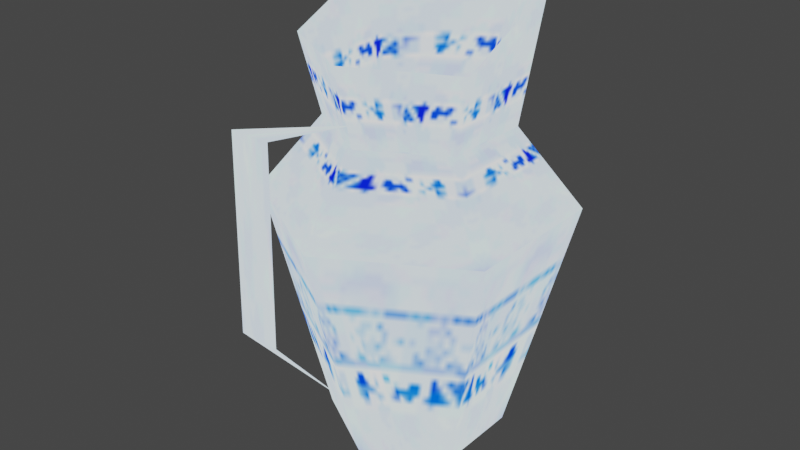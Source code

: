# Source: Vase.blend  (saved by Blender 5.2.44; exported with 4.5.12 LTS)
import bpy
from mathutils import Matrix  # noqa: F401  (used for matrix-valued properties, if any)

bpy.ops.wm.read_factory_settings(use_empty=True)
scene = bpy.context.scene
scene.name = 'Scene'

# ---- collections
col_edv_f_kabin_nja = bpy.data.collections.new('edv_f_kabin.nja'); scene.collection.children.link(col_edv_f_kabin_nja)

# ---- images (referenced by path relative to the original .blend; pixels are not part of the script)
import os
ASSET_DIR = os.environ.get("B2B_ASSET_DIR", "")  # directory of the original .blend (textures are referenced by path, not embedded)
HERE = os.path.dirname(os.path.abspath(__file__))  # packed textures are extracted next to this script under _unpacked/

def load_image(name, relpath, width, height, colorspace="sRGB"):
    """Load a texture the original file referenced (path relative to the .blend, or extracted next to this script)."""
    p = next((c for c in (os.path.join(HERE, relpath), os.path.join(ASSET_DIR, relpath)) if relpath and os.path.exists(c)), "")
    if p:
        img = bpy.data.images.load(p, check_existing=True)
        img.name = name
    else:  # same state as the original file: an image datablock whose file is absent (Cycles renders it pink)
        img = bpy.data.images.new(name, width, height)
        img.source = "FILE"
        img.filepath = "//" + (relpath or name)
    img.colorspace_settings.name = colorspace
    return img
img_edv_f_tubob = load_image('edv_f_tubob', '_unpacked/edv_f_tubob.58d1377e.png', 32, 32, 'sRGB')
img_edv_f_tubo = load_image('edv_f_tubo', '_unpacked/edv_f_tubo.b952438e.png', 32, 32, 'sRGB')

# ---- materials (node trees are filled in below, after node groups)
mat_edv_f_kabin_nja_sa1mdl_0 = bpy.data.materials.new('edv_f_kabin.nja.sa1mdl_0')
mat_edv_f_kabin_nja_sa1mdl_0.use_transparent_shadow = False
mat_edv_f_kabin_nja_sa1mdl_0.preview_render_type = 'FLAT'
mat_edv_f_kabin_nja_sa1mdl_0.diffuse_color = (0.698, 0.698, 0.698, 1.0)
mat_edv_f_kabin_nja_sa1mdl_0.roughness = 0.9569
mat_edv_f_kabin_nja_sa1mdl_1 = bpy.data.materials.new('edv_f_kabin.nja.sa1mdl_1')
mat_edv_f_kabin_nja_sa1mdl_1.use_transparent_shadow = False
mat_edv_f_kabin_nja_sa1mdl_1.preview_render_type = 'FLAT'
mat_edv_f_kabin_nja_sa1mdl_1.diffuse_color = (0.698, 0.698, 0.698, 1.0)
mat_edv_f_kabin_nja_sa1mdl_1.roughness = 0.9569
mat_edv_f_kabin_nja_sa1mdl_2 = bpy.data.materials.new('edv_f_kabin.nja.sa1mdl_2')
mat_edv_f_kabin_nja_sa1mdl_2.use_transparent_shadow = False
mat_edv_f_kabin_nja_sa1mdl_2.preview_render_type = 'FLAT'
mat_edv_f_kabin_nja_sa1mdl_2.diffuse_color = (0.698, 0.698, 0.698, 1.0)
mat_edv_f_kabin_nja_sa1mdl_2.roughness = 0.9569

# ---- node groups
ng_vasenode = bpy.data.node_groups.new('VaseNode', 'GeometryNodeTree')
_s = ng_vasenode.interface.new_socket(name='Geometry', in_out='OUTPUT', socket_type='NodeSocketGeometry')
_s = ng_vasenode.interface.new_socket(name='Geometry', in_out='INPUT', socket_type='NodeSocketGeometry')
ng_vasenode.interface.new_panel('SET Object Properties')
_s = ng_vasenode.interface.new_socket(name='BAMS X Rotation', in_out='INPUT', socket_type='NodeSocketInt')
_s = ng_vasenode.interface.new_socket(name='BAMS Y Rotation', in_out='INPUT', socket_type='NodeSocketInt')
_s = ng_vasenode.interface.new_socket(name='BAMS Z Rotation', in_out='INPUT', socket_type='NodeSocketInt')
_s = ng_vasenode.interface.new_socket(name='Scale X Property', in_out='INPUT', socket_type='NodeSocketFloat')
_s = ng_vasenode.interface.new_socket(name='Scale Y Property', in_out='INPUT', socket_type='NodeSocketFloat')
_s = ng_vasenode.interface.new_socket(name='Scale Z Property', in_out='INPUT', socket_type='NodeSocketFloat')
ng_vasenode.interface.new_panel('Geometry Node Info')
ng_vasenode.is_modifier = True
_N = ng_vasenode.nodes; _L = ng_vasenode.links
n0 = _N.new('NodeGroupOutput'); n0.name = 'Group Output'; n0.location = (360, -20)
n1 = _N.new('GeometryNodeCollectionInfo'); n1.name = 'Collection Info'; n1.location = (38, -26)
_L.new(n1.outputs[0], n0.inputs[0])
n0.is_active_output = True

# ---- material node trees
mat_edv_f_kabin_nja_sa1mdl_0.use_nodes = True; mat_edv_f_kabin_nja_sa1mdl_0.node_tree.nodes.clear()
_N = mat_edv_f_kabin_nja_sa1mdl_0.node_tree.nodes; _L = mat_edv_f_kabin_nja_sa1mdl_0.node_tree.links
n0 = _N.new('ShaderNodeTexImage'); n0.name = 'SAIO Texture'; n0.location = (-40, 319)
n0.label = 'SAIO Texture'
n0.image = img_edv_f_tubob
n1 = _N.new('ShaderNodeOutputMaterial'); n1.name = 'SAIO Output'; n1.location = (720, 360)
n1.label = 'SAIO Output'
_L.new(n0.outputs[0], n1.inputs[0])
n1.is_active_output = True
mat_edv_f_kabin_nja_sa1mdl_1.use_nodes = True; mat_edv_f_kabin_nja_sa1mdl_1.node_tree.nodes.clear()
_N = mat_edv_f_kabin_nja_sa1mdl_1.node_tree.nodes; _L = mat_edv_f_kabin_nja_sa1mdl_1.node_tree.links
n0 = _N.new('ShaderNodeTexImage'); n0.name = 'SAIO Texture'; n0.location = (-40, 319)
n0.label = 'SAIO Texture'
n0.image = img_edv_f_tubo
n1 = _N.new('ShaderNodeOutputMaterial'); n1.name = 'SAIO Output'; n1.location = (720, 360)
n1.label = 'SAIO Output'
_L.new(n0.outputs[0], n1.inputs[0])
n1.is_active_output = True
mat_edv_f_kabin_nja_sa1mdl_2.use_nodes = True; mat_edv_f_kabin_nja_sa1mdl_2.node_tree.nodes.clear()
_N = mat_edv_f_kabin_nja_sa1mdl_2.node_tree.nodes; _L = mat_edv_f_kabin_nja_sa1mdl_2.node_tree.links
n0 = _N.new('ShaderNodeTexImage'); n0.name = 'SAIO Texture'; n0.location = (-40, 319)
n0.label = 'SAIO Texture'
n0.image = img_edv_f_tubob
n1 = _N.new('ShaderNodeOutputMaterial'); n1.name = 'SAIO Output'; n1.location = (720, 360)
n1.label = 'SAIO Output'
_L.new(n0.outputs[0], n1.inputs[0])
n1.is_active_output = True

# ---- world
world_world = bpy.data.worlds.new('World'); scene.world = world_world
world_world.use_nodes = True; world_world.node_tree.nodes.clear()
_N = world_world.node_tree.nodes; _L = world_world.node_tree.links
n0 = _N.new('ShaderNodeOutputWorld'); n0.name = 'World Output'; n0.location = (300, 300)
n1 = _N.new('ShaderNodeBackground'); n1.name = 'Background'; n1.location = (10, 300)
n1.inputs[0].default_value = (0.05088, 0.05088, 0.05088, 1.0)
_L.new(n1.outputs[0], n0.inputs[0])
n0.is_active_output = True
world_world.color = (0.05088, 0.05088, 0.05088)
world_world.use_sun_shadow = False
world_world.sun_shadow_jitter_overblur = 0.0

# ---- meshes
me_vase = bpy.data.meshes.new('Vase')
me_vase.from_pydata([], [], [])
me_vase.update()
me_attach_02588e20 = bpy.data.meshes.new('attach_02588E20')
me_attach_02588e20.from_pydata([(-0.28, -2.914, 2.52), (0.28, -2.914, 2.52), (0.0, -1.561, -1.697), (0.0, -1.285, 2.132), (0.28, -2.969, -0.07691), (-0.28, -2.969, -0.07691), (1.351, 0.7758, 3.624), (0.0, 1.264, -2.745), (0.0, 2.169, 0.7228), (0.0, 1.276, 1.814), (0.0, 2.22, 3.3), (-1.094, 0.6318, -2.745), (-1.878, 1.084, 0.7228), (-1.105, 0.6379, 1.814), (-1.351, 0.7758, 3.624), (-1.094, -0.6318, -2.745), (-1.878, -1.084, 0.7228), (-1.105, -0.6379, 1.814), (-1.351, -0.7814, 2.911), (0.0, -1.264, -2.745), (0.0, -2.169, 0.7228), (0.0, -1.276, 1.814), (0.0, -1.56, 2.953), (1.094, -0.6318, -2.745), (1.878, -1.084, 0.7228), (1.105, -0.6379, 1.814), (1.351, -0.7814, 2.911), (1.094, 0.6318, -2.745), (1.878, 1.084, 0.7228), (1.105, 0.6379, 1.814)], [], [(2, 4, 5), (5, 4, 1), (5, 1, 0), (0, 1, 3), (16, 13, 12), (12, 13, 9), (12, 9, 8), (8, 9, 29), (8, 29, 28), (28, 29, 25), (28, 25, 24), (24, 25, 21), (24, 21, 20), (20, 21, 17), (20, 17, 16), (16, 17, 13), (27, 23, 19), (27, 19, 7), (7, 19, 15), (7, 15, 11), (23, 20, 19), (19, 20, 16), (19, 16, 15), (15, 16, 12), (15, 12, 11), (11, 12, 8), (11, 8, 7), (7, 8, 28), (7, 28, 27), (27, 28, 24), (27, 24, 23), (23, 24, 20), (29, 6, 26), (29, 26, 25), (25, 26, 22), (25, 22, 21), (21, 22, 18), (21, 18, 17), (17, 18, 14), (17, 14, 13), (13, 14, 10), (13, 10, 9), (9, 10, 6), (9, 6, 29)])
me_attach_02588e20.polygons.foreach_set('use_smooth', [True] * 44)
me_attach_02588e20.polygons.foreach_set('material_index', [0, 0, 0, 0, 0, 0, 0, 0, 0, 0, 0, 0, 0, 0, 0, 0, 0, 0, 0, 0, 1, 1, 1, 1, 1, 1, 1, 1, 1, 1, 1, 1, 2, 2, 2, 2, 2, 2, 2, 2, 2, 2, 2, 2])
_uv = me_attach_02588e20.uv_layers.new(name='UV')
_uv.uv.foreach_set('vector', [0.9255, 0.2863, 0.6196, 0.5608, 0.6196, 0.01569, 0.6196, 0.01569, 0.6196, 0.5608, 0.01176, 0.5608, 0.6196, 0.01569, 0.01176, 0.5608, 0.01176, 0.01569, 0.01176, 0.01569, 0.01176, 0.5608, 0.07451, 0.2824, 0.9529, 0.01569, 0.01176, 0.9569, 0.01176, 0.01569, 0.01176, 0.01569, 0.01176, 0.9569, 0.9529, 0.9569, 0.01176, 0.01569, 0.9529, 0.9569, 0.9529, 0.01569, 0.9529, 0.01569, 0.9529, 0.9569, 0.01176, 0.9569, 0.9529, 0.01569, 0.01176, 0.9569, 0.01176, 0.01569, 0.01176, 0.01569, 0.01176, 0.9569, 0.9529, 0.9569, 0.01176, 0.01569, 0.9529, 0.9569, 0.9529, 0.01569, 0.9529, 0.01569, 0.9529, 0.9569, 0.01176, 0.9569, 0.9529, 0.01569, 0.01176, 0.9569, 0.01176, 0.01569, 0.01176, 0.01569, 0.01176, 0.9569, 0.9529, 0.9569, 0.01176, 0.01569, 0.9529, 0.9569, 0.9529, 0.01569, 0.9529, 0.01569, 0.9529, 0.9569, 0.01176, 0.9569, 0.8, 0.1373, 0.8, 0.4392, 0.498, 0.5608, 0.8, 0.1373, 0.498, 0.5608, 0.498, 0.01569, 0.498, 0.01569, 0.498, 0.5608, 0.1961, 0.4392, 0.498, 0.01569, 0.1961, 0.4392, 0.1961, 0.1373, 0.01176, 0.01569, 0.9529, 0.9569, 0.9529, 0.01569, 0.9529, 0.01569, 0.9529, 0.9569, 0.01176, 0.9569, 0.9529, 0.01569, 0.01176, 0.9569, 0.01176, 0.01569, 0.01176, 0.01569, 0.01176, 0.9569, 0.9529, 0.9569, 0.01176, 0.01569, 0.9529, 0.9569, 0.9529, 0.01569, 0.9529, 0.01569, 0.9529, 0.9569, 0.01176, 0.9569, 0.9529, 0.01569, 0.01176, 0.9569, 0.01176, 0.01569, 0.01176, 0.01569, 0.01176, 0.9569, 0.9529, 0.9569, 0.01176, 0.01569, 0.9529, 0.9569, 0.9529, 0.01569, 0.9529, 0.01569, 0.9529, 0.9569, 0.01176, 0.9569, 0.9529, 0.01569, 0.01176, 0.9569, 0.01176, 0.01569, 0.01176, 0.01569, 0.01176, 0.9569, 0.9529, 0.9569, 6.482, 1.0, 6.447, 0.0, 5.514, 0.3961, 6.482, 1.0, 5.514, 0.3961, 5.573, 1.0, 5.573, 1.0, 5.514, 0.3961, 4.29, 0.3725, 5.573, 1.0, 4.29, 0.3725, 4.29, 1.0, 4.29, 1.0, 4.29, 0.3725, 3.067, 0.3961, 4.29, 1.0, 3.067, 0.3961, 3.008, 1.0, 3.008, 1.0, 3.067, 0.3961, 2.11, 0.0, 3.008, 1.0, 2.11, 0.0, 2.075, 1.0, 2.075, 1.0, 2.11, 0.0, 1.278, 0.1804, 2.075, 1.0, 1.278, 0.1804, 1.278, 1.0, 1.278, 1.0, 1.278, 0.1804, 0.4471, 0.0, 1.278, 1.0, 0.4471, 0.0, 0.4824, 1.0])
me_attach_02588e20.materials.append(mat_edv_f_kabin_nja_sa1mdl_0)
me_attach_02588e20.materials.append(mat_edv_f_kabin_nja_sa1mdl_1)
me_attach_02588e20.materials.append(mat_edv_f_kabin_nja_sa1mdl_2)
me_attach_02588e20.update()
me_attach_02588e20.normals_split_custom_set([tuple(v) for v in zip(*[iter([0.0, -0.7548, -0.656, 0.0, -0.9458, -0.3246, -3.096e-09, -0.9458, -0.3246, -3.096e-09, -0.9458, -0.3246, 0.0, -0.9458, -0.3246, -1.174e-06, -0.6645, 0.7473, -3.096e-09, -0.9458, -0.3246, -1.174e-06, -0.6645, 0.7473, -1.178e-06, -0.6645, 0.7473, -1.178e-06, -0.6645, 0.7473, -1.174e-06, -0.6645, 0.7473, -1.525e-06, 0.2316, 0.9728, -0.8505, -0.491, 0.1886, -0.8498, 0.4514, 0.2722, -0.8505, 0.491, 0.1886, -0.8505, 0.491, 0.1886, -0.8498, 0.4514, 0.2722, -0.01119, 0.9772, 0.2122, -0.8505, 0.491, 0.1886, -0.01119, 0.9772, 0.2122, 2.214e-05, 0.9821, 0.1886, 2.214e-05, 0.9821, 0.1886, -0.01119, 0.9772, 0.2122, 0.8716, 0.4368, 0.2225, 2.214e-05, 0.9821, 0.1886, 0.8716, 0.4368, 0.2225, 0.8505, 0.491, 0.1886, 0.8505, 0.491, 0.1886, 0.8716, 0.4368, 0.2225, 0.8376, -0.4719, 0.2753, 0.8505, 0.491, 0.1886, 0.8376, -0.4719, 0.2753, 0.8505, -0.491, 0.1886, 0.8505, -0.491, 0.1886, 0.8376, -0.4719, 0.2753, -0.0002841, -0.967, 0.2547, 0.8505, -0.491, 0.1886, -0.0002841, -0.967, 0.2547, -2.183e-05, -0.9821, 0.1886, -2.183e-05, -0.9821, 0.1886, -0.0002841, -0.967, 0.2547, -0.8429, -0.4719, 0.2584, -2.183e-05, -0.9821, 0.1886, -0.8429, -0.4719, 0.2584, -0.8505, -0.491, 0.1886, -0.8505, -0.491, 0.1886, -0.8429, -0.4719, 0.2584, -0.8498, 0.4514, 0.2722, 0.615, 0.3551, -0.704, 0.615, -0.3551, -0.704, -1.815e-06, -0.7102, -0.704, 0.615, 0.3551, -0.704, -1.815e-06, -0.7102, -0.704, 1.594e-06, 0.7102, -0.704, 1.594e-06, 0.7102, -0.704, -1.815e-06, -0.7102, -0.704, -0.615, -0.3551, -0.704, 1.594e-06, 0.7102, -0.704, -0.615, -0.3551, -0.704, -0.615, 0.3551, -0.704, 0.615, -0.3551, -0.704, -2.183e-05, -0.9821, 0.1886, -1.815e-06, -0.7102, -0.704, -1.815e-06, -0.7102, -0.704, -2.183e-05, -0.9821, 0.1886, -0.8505, -0.491, 0.1886, -1.815e-06, -0.7102, -0.704, -0.8505, -0.491, 0.1886, -0.615, -0.3551, -0.704, -0.615, -0.3551, -0.704, -0.8505, -0.491, 0.1886, -0.8505, 0.491, 0.1886, -0.615, -0.3551, -0.704, -0.8505, 0.491, 0.1886, -0.615, 0.3551, -0.704, -0.615, 0.3551, -0.704, -0.8505, 0.491, 0.1886, 2.214e-05, 0.9821, 0.1886, -0.615, 0.3551, -0.704, 2.214e-05, 0.9821, 0.1886, 1.594e-06, 0.7102, -0.704, 1.594e-06, 0.7102, -0.704, 2.214e-05, 0.9821, 0.1886, 0.8505, 0.491, 0.1886, 1.594e-06, 0.7102, -0.704, 0.8505, 0.491, 0.1886, 0.615, 0.3551, -0.704, 0.615, 0.3551, -0.704, 0.8505, 0.491, 0.1886, 0.8505, -0.491, 0.1886, 0.615, 0.3551, -0.704, 0.8505, -0.491, 0.1886, 0.615, -0.3551, -0.704, 0.615, -0.3551, -0.704, 0.8505, -0.491, 0.1886, -2.183e-05, -0.9821, 0.1886, 0.8716, 0.4368, 0.2225, 0.8478, 0.4211, -0.3225, 0.8892, -0.4109, -0.2012, 0.8716, 0.4368, 0.2225, 0.8892, -0.4109, -0.2012, 0.8376, -0.4719, 0.2753, 0.8376, -0.4719, 0.2753, 0.8892, -0.4109, -0.2012, -0.0005301, -0.9692, -0.2464, 0.8376, -0.4719, 0.2753, -0.0005301, -0.9692, -0.2464, -0.0002841, -0.967, 0.2547, -0.0002841, -0.967, 0.2547, -0.0005301, -0.9692, -0.2464, -0.8827, -0.4004, -0.2462, -0.0002841, -0.967, 0.2547, -0.8827, -0.4004, -0.2462, -0.8429, -0.4719, 0.2584, -0.8429, -0.4719, 0.2584, -0.8827, -0.4004, -0.2462, -0.8578, 0.4781, -0.1887, -0.8429, -0.4719, 0.2584, -0.8578, 0.4781, -0.1887, -0.8498, 0.4514, 0.2722, -0.8498, 0.4514, 0.2722, -0.8578, 0.4781, -0.1887, -0.02155, 0.9274, -0.3734, -0.8498, 0.4514, 0.2722, -0.02155, 0.9274, -0.3734, -0.01119, 0.9772, 0.2122, -0.01119, 0.9772, 0.2122, -0.02155, 0.9274, -0.3734, 0.8478, 0.4211, -0.3225, -0.01119, 0.9772, 0.2122, 0.8478, 0.4211, -0.3225, 0.8716, 0.4368, 0.2225])] * 3)])

# ---- objects
ob_vase = bpy.data.objects.new('Vase', me_vase)
ob_object_02588e4c = bpy.data.objects.new('object_02588E4C', me_attach_02588e20)

# ---- transforms, parenting, visibility, modifiers, constraints
ob_vase.location = (0.0, 0.0, 0.0)
_m = ob_vase.modifiers.new('GeometryNodes', 'NODES')
_m.node_group = ng_vasenode
ob_object_02588e4c.location = (0.0, -0.0, 2.745)
ob_object_02588e4c.empty_display_type = 'ARROWS'

# ---- collection membership
scene.collection.objects.link(ob_vase)
col_edv_f_kabin_nja.objects.link(ob_object_02588e4c)

# ---- scene / render settings (as saved in the file)
scene.frame_start = 1; scene.frame_end = 250; scene.frame_set(1)
scene.render.engine = 'BLENDER_EEVEE_NEXT'
scene.render.bake_bias = 0.0
scene.render.bake_samples = 0
scene.eevee.fast_gi_thickness_far = 0.0
scene.view_settings.view_transform = 'Filmic'
bpy.context.view_layer.update()

# ---- added for rendering (the .blend has no active camera and no usable light): camera, sun
cam_auto = bpy.data.cameras.new('AutoCamera')
cam_auto.lens = 50.0
cam_auto.sensor_width = 36.0
cam_auto.clip_end = 1000.0
ob_auto_camera = bpy.data.objects.new('AutoCamera', cam_auto)
scene.collection.objects.link(ob_auto_camera)
ob_auto_camera.location = (8.35814, -10.404, 9.87132)
ob_auto_camera.rotation_euler = (1.09748, -7.21219e-08, 0.694738)
scene.camera = ob_auto_camera
light_auto_sun = bpy.data.lights.new('AutoSun', 'SUN')
light_auto_sun.energy = 3.0
light_auto_sun.angle = 0.0523599
ob_auto_sun = bpy.data.objects.new('AutoSun', light_auto_sun)
scene.collection.objects.link(ob_auto_sun)
ob_auto_sun.rotation_euler = (0.872665, 0.174533, 0.523599)
bpy.context.view_layer.update()
